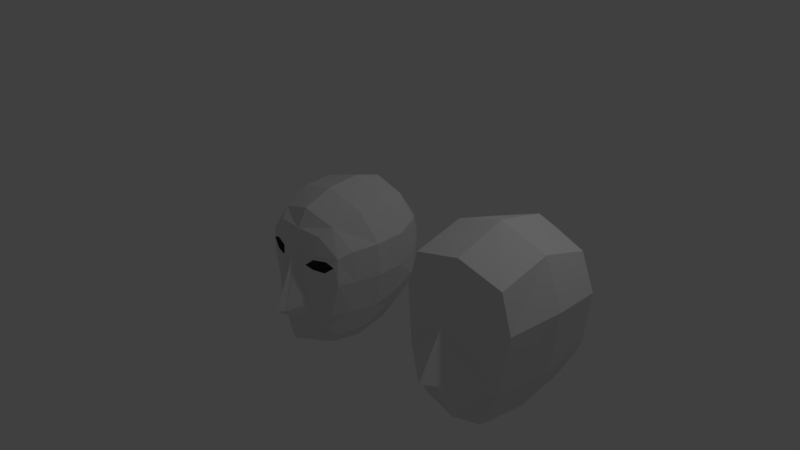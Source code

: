 # Source: character.blend  (saved by Blender 2.77.0; exported with 4.5.12 LTS)
import bpy
from mathutils import Matrix  # noqa: F401  (used for matrix-valued properties, if any)

bpy.ops.wm.read_factory_settings(use_empty=True)
scene = bpy.context.scene
scene.name = 'Scene'

# ---- collections
col_collection_1 = bpy.data.collections.new('Collection 1'); scene.collection.children.link(col_collection_1)

# ---- materials (node trees are filled in below, after node groups)
mat_material = bpy.data.materials.new('Material')
mat_material.alpha_threshold = 0.0
mat_material.use_transparent_shadow = False
mat_material.roughness = 0.5
mat_material.line_color = (0.0, 0.0, 0.0, 1.0)

# ---- material node trees

# ---- world
world_world = bpy.data.worlds.new('World'); scene.world = world_world
world_world.color = (0.05088, 0.05088, 0.05088)
world_world.use_sun_shadow = False
world_world.sun_shadow_jitter_overblur = 0.0
world_world.cycles.sampling_method = 'MANUAL'

# ---- cameras
cam_camera = bpy.data.cameras.new('Camera')
cam_camera.clip_end = 100.0
cam_camera.lens = 35.0
cam_camera.sensor_width = 32.0
cam_camera.sensor_height = 18.0
cam_camera.ortho_scale = 7.314
cam_camera.dof.focus_distance = 0.0
cam_camera.dof.aperture_fstop = 128.0

# ---- lights
light_lamp = bpy.data.lights.new('Lamp', 'POINT')
light_lamp.transmission_factor = 0.0
light_lamp.cutoff_distance = 30.0
light_lamp.energy = 100.0
light_lamp.shadow_buffer_clip_start = 1.001
light_lamp.shadow_soft_size = 0.1
light_lamp.shadow_maximum_resolution = 0.006
light_lamp.use_absolute_resolution = True

# ---- meshes
me_cube_001 = bpy.data.meshes.new('Cube.001')
me_cube_001.from_pydata([(0.4228, -0.7041, -0.7844), (0.5941, -0.663, 0.9148), (0.4228, 0.6304, -0.7844), (0.6058, 0.6304, 0.8939), (0.0, 0.6304, 1.128), (0.6911, 0.6304, -0.2667), (0.0, 0.6304, -0.9179), (0.6025, -1.49e-08, 1.078), (0.6397, -0.7041, -0.2667), (0.4241, -1.458e-17, -0.9024), (0.0, -0.663, 1.064), (0.0, -0.7041, -0.9179), (0.0, 0.0, 1.27), (0.0, -1.458e-17, -1.053), (0.0, -1.0, -0.2978), (0.7276, -4.328e-11, -0.3167), (0.0, 0.9867, -0.1724), (0.7826, 0.6304, 0.4494), (0.7313, -0.663, 0.4528), (0.0, -0.8969, 0.3452), (0.8312, -2.459e-09, 0.4935), (0.0, 1.041, 0.4298), (0.0, -1.221, -0.2097), (0.0, 0.9517, 0.858), (0.0, 0.8883, -0.5782)], [], [(17, 21, 23, 3), (15, 8, 0, 9), (13, 6, 2, 9), (1, 7, 12, 10), (7, 3, 4, 12), (11, 13, 9, 0), (8, 14, 11, 0), (8, 18, 19, 22), (5, 15, 9, 2), (17, 20, 15, 5), (20, 18, 8, 15), (21, 17, 5, 16), (3, 23, 4), (7, 1, 18, 20), (3, 7, 20, 17), (1, 10, 19, 18), (8, 22, 14), (6, 24, 2), (5, 2, 24, 16)])
me_cube_001.use_remesh_preserve_volume = False
me_cube_001.use_remesh_preserve_attributes = False
me_cube_001.use_mirror_vertex_groups = False
me_cube_001.update()
me_cube = bpy.data.meshes.new('Cube')
me_cube.from_pydata([(0.5068, 0.1321, -0.2567), (0.4588, -0.9433, -0.5635), (0.0, -1.012, -0.8169), (0.0, 0.2602, -0.5052), (0.6381, 0.08723, 0.6876), (0.6715, -0.8938, 0.6204), (0.0, -1.024, 1.0), (0.0, 0.1026, 1.081), (0.6042, 0.09192, -0.06644), (0.5832, -0.8791, -0.2222), (0.0, -1.565, -0.1876), (0.0, 0.4462, 0.01409), (0.5547, -0.6255, -0.5249), (0.0, -0.6376, -0.8459), (0.7625, -0.5886, 0.6473), (0.0, -0.6576, 1.144), (0.0, -0.701, -0.1799), (0.6665, -0.5693, -0.2238), (0.0, -0.1919, -0.751), (0.0, -0.2477, 1.179), (0.0, -0.114, -0.04048), (0.5234, -0.221, -0.4231), (0.7505, -0.2123, 0.6512), (0.6504, -0.2263, -0.1653), (0.2911, 0.2168, -0.4476), (0.3125, -0.9849, -0.727), (0.3986, 0.1051, 0.9576), (0.4262, -0.9832, 0.8725), (0.4293, 0.3257, -0.02328), (0.07204, -1.479, -0.1822), (0.5171, -0.6443, 1.002), (0.3779, -0.6354, -0.7523), (0.3869, -0.2038, -0.658), (0.4916, -0.25, 1.036), (0.0, 0.3947, -0.1639), (0.0, -1.368, -0.3157), (0.0, 0.368, 0.6222), (0.0, -1.248, 0.4805), (0.0, -0.6731, -0.6713), (0.0, -0.6363, 0.5818), (0.0, -0.1449, -0.5505), (0.0, -0.1368, 0.617), (0.2379, -1.249, -0.351), (0.05946, -1.22, 0.4815), (0.4205, 0.2896, -0.2077), (0.4505, 0.2843, 0.6323), (0.0, -1.15, 0.7862), (0.2624, -1.278, -0.09139), (0.0, -1.307, -0.6651), (0.1944, -1.224, -0.6317), (0.3475, -1.122, 0.7715), (0.404, -1.104, -0.4533), (0.5995, -1.065, 0.557), (0.4805, -1.109, -0.2499), (0.1998, -1.234, 0.3999), (0.2747, -1.176, 0.4712), (0.4565, -1.124, 0.4926), (0.5654, -1.104, 0.4463), (0.4432, -1.142, 0.3464), (0.2865, -1.19, 0.35), (0.3002, -1.187, 0.5483), (0.6255, 0.1155, 0.313), (0.6679, -0.8737, 0.2112), (0.7624, -0.5602, 0.2263), (0.7412, -0.2172, 0.2278), (0.0, 0.4444, 0.3569), (0.4422, 0.3455, 0.3538), (0.6056, -1.079, 0.2346)], [], [(31, 25, 2, 13), (30, 15, 6, 27), (63, 14, 5, 62), (41, 19, 7, 36), (40, 20, 11, 34), (12, 17, 9, 1), (21, 23, 17, 12), (35, 10, 16, 38), (37, 46, 6, 15, 39), (64, 22, 14, 63), (33, 19, 15, 30), (32, 31, 13, 18), (24, 32, 18, 3), (26, 7, 19, 33), (61, 4, 22, 64), (0, 8, 23, 21), (38, 16, 20, 40), (39, 15, 19, 41), (4, 26, 33, 22), (0, 21, 32, 24), (21, 12, 31, 32), (22, 33, 30, 14), (14, 30, 27, 5), (12, 1, 25, 31), (16, 39, 41, 20), (13, 38, 40, 18), (10, 37, 39, 16), (2, 48, 35, 38, 13), (18, 40, 34, 3), (20, 41, 36, 65, 11), (24, 3, 34, 44), (24, 44, 0), (0, 44, 28, 8), (34, 11, 28, 44), (66, 65, 36, 45), (61, 8, 28, 66), (26, 4, 45), (36, 7, 26, 45), (49, 42, 35, 48), (49, 51, 42), (35, 42, 29, 10), (29, 43, 37, 10), (46, 50, 27, 6), (37, 43, 50, 46), (27, 50, 52, 5), (25, 1, 51, 49), (25, 49, 48, 2), (62, 5, 52, 67), (9, 53, 51, 1), (52, 50, 60), (55, 56, 52, 60), (55, 60, 43, 54), (43, 60, 50), (9, 62, 67, 53), (4, 61, 66, 45), (28, 11, 65, 66), (8, 61, 64, 23), (23, 64, 63, 17), (17, 63, 62, 9), (42, 47, 29), (43, 29, 47, 54), (54, 47, 59), (51, 53, 47, 42), (57, 52, 56), (52, 57, 67), (58, 67, 57), (58, 59, 47, 53), (67, 58, 53)])
me_cube.materials.append(mat_material)
me_cube.use_remesh_preserve_volume = False
me_cube.use_remesh_preserve_attributes = False
me_cube.use_mirror_vertex_groups = False
me_cube.update()

# ---- objects
ob_cube_001 = bpy.data.objects.new('Cube.001', me_cube_001)
ob_cube = bpy.data.objects.new('Cube', me_cube)
ob_lamp = bpy.data.objects.new('Lamp', light_lamp)
ob_camera = bpy.data.objects.new('Camera', cam_camera)

# ---- transforms, parenting, visibility, modifiers, constraints
ob_cube_001.location = (2.201, -0.1243, 0.03428)
ob_cube_001.lineart.crease_threshold = 0.0
_m = ob_cube_001.modifiers.new('Mirror', 'MIRROR')
_m.use_clip = True
ob_cube.location = (0.0, 0.0, 0.0)
ob_cube.lock_rotations_4d = False
ob_cube.empty_display_type = 'ARROWS'
ob_cube.lineart.crease_threshold = 0.0
_m = ob_cube.modifiers.new('Mirror', 'MIRROR')
_m.use_clip = True
ob_lamp.location = (4.076, 1.005, 5.904)
ob_lamp.rotation_euler = (0.6503, 0.05522, 1.866)
ob_lamp.lock_rotations_4d = False
ob_lamp.empty_display_type = 'ARROWS'
ob_lamp.color = (0.0, 0.0, 0.0, 0.0)
ob_lamp.lineart.crease_threshold = 0.0
ob_camera.location = (7.481, -6.508, 5.344)
ob_camera.rotation_euler = (1.109, 0.01082, 0.8149)
ob_camera.lock_rotations_4d = False
ob_camera.empty_display_type = 'ARROWS'
ob_camera.color = (0.0, 0.0, 0.0, 0.0)
ob_camera.display_type = 'WIRE'
ob_camera.lineart.crease_threshold = 0.0

# ---- collection membership
col_collection_1.objects.link(ob_cube_001)
col_collection_1.objects.link(ob_cube)
col_collection_1.objects.link(ob_lamp)
col_collection_1.objects.link(ob_camera)

# ---- scene / render settings (as saved in the file)
scene.camera = ob_camera
scene.frame_start = 1; scene.frame_end = 250; scene.frame_set(1)
scene.render.engine = 'BLENDER_EEVEE_NEXT'
scene.render.resolution_percentage = 50
scene.render.dither_intensity = 0.0
scene.cycles.use_denoising = False
scene.cycles.samples = 128
scene.cycles.sampling_pattern = 'TABULATED_SOBOL'
scene.cycles.light_sampling_threshold = 0.0
scene.cycles.use_adaptive_sampling = False
scene.cycles.use_light_tree = False
scene.cycles.blur_glossy = 0.0
scene.cycles.sample_clamp_indirect = 0.0
scene.view_settings.view_transform = 'Standard'
bpy.context.view_layer.update()
